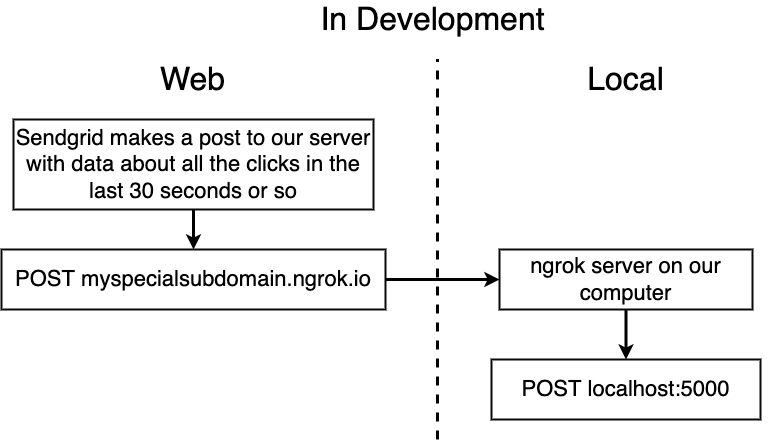

The diagram above was exported from draw.io. Its source (the exported page's mxGraphModel, read from the mxfile embedded in the PNG):
<mxGraphModel dx="946" dy="646" grid="1" gridSize="10" guides="1" tooltips="1" connect="1" arrows="1" fold="1" page="1" pageScale="1" pageWidth="1100" pageHeight="850" background="#ffffff" math="0" shadow="0">
  <root>
    <mxCell id="0" />
    <mxCell id="1" parent="0" />
    <mxCell id="2" style="edgeStyle=orthogonalEdgeStyle;rounded=0;html=1;exitX=0.5;exitY=1;entryX=0.5;entryY=0;startArrow=none;startFill=0;endArrow=classic;endFill=1;jettySize=auto;orthogonalLoop=1;strokeColor=#000000;strokeWidth=3;fontSize=32;fontColor=#000000;" parent="1" source="3" target="4" edge="1">
      <mxGeometry relative="1" as="geometry" />
    </mxCell>
    <mxCell id="3" value="Sendgrid makes a post to our server with data about all the clicks in the last 30 seconds or so" style="rounded=0;whiteSpace=wrap;html=1;shadow=0;labelBackgroundColor=none;strokeColor=#080808;strokeWidth=2;fillColor=#ffffff;fontSize=22;fontColor=#000000;align=center;" parent="1" vertex="1">
      <mxGeometry x="176" y="160" width="360" height="90" as="geometry" />
    </mxCell>
    <mxCell id="11" style="edgeStyle=orthogonalEdgeStyle;rounded=0;html=1;exitX=1;exitY=0.5;startArrow=none;startFill=0;endArrow=classic;endFill=1;jettySize=auto;orthogonalLoop=1;strokeColor=#000000;strokeWidth=3;fontSize=22;fontColor=#000000;" parent="1" source="4" target="10" edge="1">
      <mxGeometry relative="1" as="geometry" />
    </mxCell>
    <mxCell id="4" value="POST myspecialsubdomain.ngrok.io" style="rounded=0;whiteSpace=wrap;html=1;shadow=0;labelBackgroundColor=none;strokeColor=#080808;strokeWidth=2;fillColor=#ffffff;fontSize=22;fontColor=#000000;align=center;" parent="1" vertex="1">
      <mxGeometry x="164" y="290" width="384" height="60" as="geometry" />
    </mxCell>
    <mxCell id="5" value="In Development" style="text;html=1;strokeColor=none;fillColor=none;align=center;verticalAlign=middle;whiteSpace=wrap;rounded=0;shadow=0;labelBackgroundColor=none;fontSize=32;fontColor=#000000;" parent="1" vertex="1">
      <mxGeometry x="450" y="50" width="291" height="20" as="geometry" />
    </mxCell>
    <mxCell id="7" value="Web" style="text;html=1;strokeColor=none;fillColor=none;align=center;verticalAlign=middle;whiteSpace=wrap;rounded=0;shadow=0;labelBackgroundColor=none;fontSize=32;fontColor=#000000;" parent="1" vertex="1">
      <mxGeometry x="210" y="110" width="291" height="20" as="geometry" />
    </mxCell>
    <mxCell id="8" value="Local" style="text;html=1;strokeColor=none;fillColor=none;align=center;verticalAlign=middle;whiteSpace=wrap;rounded=0;shadow=0;labelBackgroundColor=none;fontSize=32;fontColor=#000000;" parent="1" vertex="1">
      <mxGeometry x="643" y="110" width="291" height="20" as="geometry" />
    </mxCell>
    <mxCell id="9" value="POST localhost:5000" style="rounded=0;whiteSpace=wrap;html=1;shadow=0;labelBackgroundColor=none;strokeColor=#080808;strokeWidth=2;fillColor=#ffffff;fontSize=22;fontColor=#000000;align=center;" parent="1" vertex="1">
      <mxGeometry x="654" y="400" width="269" height="60" as="geometry" />
    </mxCell>
    <mxCell id="12" style="edgeStyle=orthogonalEdgeStyle;rounded=0;html=1;exitX=0.5;exitY=1;entryX=0.5;entryY=0;startArrow=none;startFill=0;endArrow=classic;endFill=1;jettySize=auto;orthogonalLoop=1;strokeColor=#000000;strokeWidth=3;fontSize=22;fontColor=#000000;" parent="1" source="10" target="9" edge="1">
      <mxGeometry relative="1" as="geometry" />
    </mxCell>
    <mxCell id="10" value="ngrok server on our computer" style="rounded=0;whiteSpace=wrap;html=1;shadow=0;labelBackgroundColor=none;strokeColor=#080808;strokeWidth=2;fillColor=#ffffff;fontSize=22;fontColor=#000000;align=center;" parent="1" vertex="1">
      <mxGeometry x="662" y="290" width="253" height="60" as="geometry" />
    </mxCell>
    <mxCell id="13" value="" style="endArrow=none;dashed=1;html=1;strokeColor=#000000;strokeWidth=3;fontSize=22;fontColor=#000000;" parent="1" edge="1">
      <mxGeometry width="50" height="50" relative="1" as="geometry">
        <mxPoint x="600" y="480" as="sourcePoint" />
        <mxPoint x="600" y="100" as="targetPoint" />
      </mxGeometry>
    </mxCell>
  </root>
</mxGraphModel>